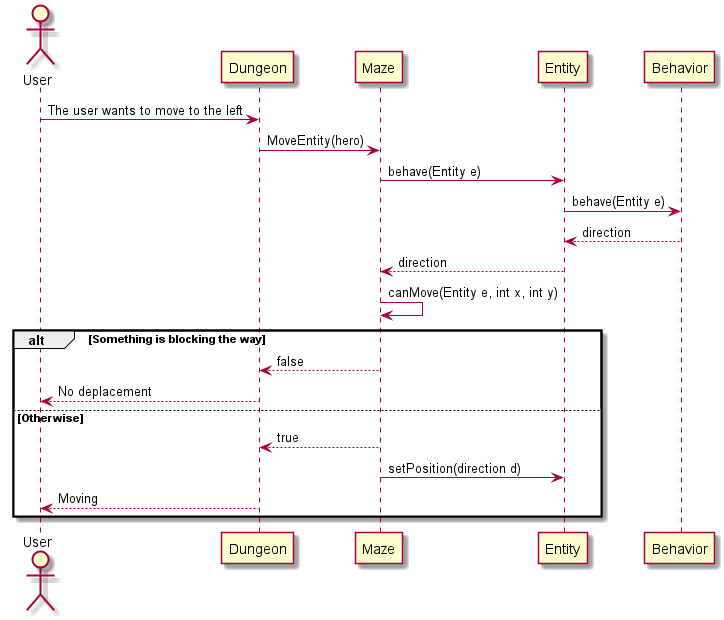

The diagram above was rendered by PlantUML. Its source (embedded in the PNG):
@startuml
Actor User
User -> Dungeon : The user wants to move to the left
Dungeon -> Maze : MoveEntity(hero)
Maze -> Entity : behave(Entity e)
Entity -> Behavior : behave(Entity e)
Behavior --> Entity : direction
Entity --> Maze : direction
Maze -> Maze : canMove(Entity e, int x, int y)
alt Something is blocking the way
    Maze --> Dungeon : false
    Dungeon --> User : No deplacement
else Otherwise
Maze --> Dungeon : true
Maze -> Entity : setPosition(direction d)
Dungeon --> User : Moving
end
@enduml